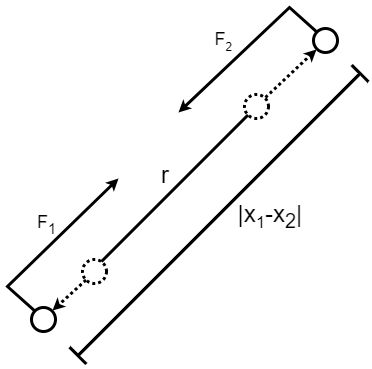

The diagram above was exported from draw.io. Its source (the exported page's mxGraphModel, read from the mxfile embedded in the PNG):
<mxGraphModel dx="3951" dy="574" grid="0" gridSize="10" guides="0" tooltips="1" connect="1" arrows="1" fold="1" page="1" pageScale="1" pageWidth="3300" pageHeight="900" math="0" shadow="0">
  <root>
    <mxCell id="0" />
    <mxCell id="1" parent="0" />
    <mxCell id="2" value="" style="endArrow=none;html=1;endSize=1;" edge="1" parent="1">
      <mxGeometry width="50" height="50" relative="1" as="geometry">
        <mxPoint x="1492" y="625" as="sourcePoint" />
        <mxPoint x="1542" y="575" as="targetPoint" />
      </mxGeometry>
    </mxCell>
    <mxCell id="3" value="" style="ellipse;whiteSpace=wrap;html=1;aspect=fixed;dashed=1;dashPattern=1 1;direction=east;" vertex="1" parent="1">
      <mxGeometry x="1486" y="624" width="8" height="8" as="geometry" />
    </mxCell>
    <mxCell id="4" value="" style="ellipse;whiteSpace=wrap;html=1;aspect=fixed;dashed=1;strokeWidth=1;dashPattern=1 1;direction=east;" vertex="1" parent="1">
      <mxGeometry x="1540" y="569" width="8" height="8" as="geometry" />
    </mxCell>
    <mxCell id="5" value="" style="endArrow=classic;html=1;endSize=1;exitX=0;exitY=1;exitDx=0;exitDy=0;dashed=1;dashPattern=1 1;entryX=0;entryY=1;entryDx=0;entryDy=0;" edge="1" source="3" parent="1">
      <mxGeometry width="50" height="50" relative="1" as="geometry">
        <mxPoint x="1487" y="631" as="sourcePoint" />
        <mxPoint x="1476" y="641" as="targetPoint" />
      </mxGeometry>
    </mxCell>
    <mxCell id="6" value="" style="ellipse;whiteSpace=wrap;html=1;aspect=fixed;direction=east;" vertex="1" parent="1">
      <mxGeometry x="1469" y="640" width="8" height="8" as="geometry" />
    </mxCell>
    <mxCell id="7" value="" style="endArrow=classic;html=1;endSize=1;dashed=1;dashPattern=1 1;" edge="1" parent="1">
      <mxGeometry width="50" height="50" relative="1" as="geometry">
        <mxPoint x="1547" y="570" as="sourcePoint" />
        <mxPoint x="1564" y="554" as="targetPoint" />
      </mxGeometry>
    </mxCell>
    <mxCell id="8" value="" style="ellipse;whiteSpace=wrap;html=1;aspect=fixed;direction=east;" vertex="1" parent="1">
      <mxGeometry x="1563" y="547" width="8" height="8" as="geometry" />
    </mxCell>
    <mxCell id="9" value="&lt;font style=&quot;font-size: 8px&quot;&gt;r&lt;/font&gt;" style="text;html=1;strokeColor=none;fillColor=none;align=center;verticalAlign=middle;whiteSpace=wrap;rounded=0;dashed=1;dashPattern=1 1;" vertex="1" parent="1">
      <mxGeometry x="1511" y="592" width="6" height="3" as="geometry" />
    </mxCell>
    <mxCell id="10" value="" style="shape=crossbar;whiteSpace=wrap;html=1;rounded=1;strokeWidth=1;rotation=-45;" vertex="1" parent="1">
      <mxGeometry x="1465" y="605" width="133" height="8" as="geometry" />
    </mxCell>
    <mxCell id="11" value="&lt;font style=&quot;font-size: 8px&quot;&gt;|x&lt;/font&gt;&lt;font style=&quot;font-size: 6.66667px&quot;&gt;&lt;sub&gt;1&lt;/sub&gt;&lt;/font&gt;&lt;font&gt;&lt;span style=&quot;font-size: 8px&quot;&gt;-x&lt;sub&gt;2&lt;/sub&gt;&lt;/span&gt;&lt;span style=&quot;font-size: 8px&quot;&gt;|&lt;/span&gt;&lt;/font&gt;" style="text;html=1;strokeColor=none;fillColor=none;align=center;verticalAlign=middle;whiteSpace=wrap;rounded=0;" vertex="1" parent="1">
      <mxGeometry x="1529" y="597" width="40" height="20" as="geometry" />
    </mxCell>
    <mxCell id="12" value="" style="endArrow=classic;html=1;endSize=1;exitX=0;exitY=0;exitDx=0;exitDy=0;rounded=0;" edge="1" source="6" parent="1">
      <mxGeometry width="50" height="50" relative="1" as="geometry">
        <mxPoint x="1463" y="634" as="sourcePoint" />
        <mxPoint x="1498" y="597" as="targetPoint" />
        <Array as="points">
          <mxPoint x="1461" y="633" />
        </Array>
      </mxGeometry>
    </mxCell>
    <mxCell id="13" value="" style="endArrow=classic;html=1;endSize=1;exitX=0;exitY=0;exitDx=0;exitDy=0;rounded=0;" edge="1" parent="1">
      <mxGeometry width="50" height="50" relative="1" as="geometry">
        <mxPoint x="1564.171572875247" y="548.1715728752474" as="sourcePoint" />
        <mxPoint x="1518" y="575" as="targetPoint" />
        <Array as="points">
          <mxPoint x="1555" y="540" />
        </Array>
      </mxGeometry>
    </mxCell>
    <mxCell id="14" value="&lt;sub style=&quot;font-size: 6px&quot;&gt;&lt;span&gt;F&lt;sub&gt;1&lt;/sub&gt;&lt;/span&gt;&lt;/sub&gt;" style="text;html=1;strokeColor=none;fillColor=none;align=center;verticalAlign=middle;whiteSpace=wrap;rounded=0;" vertex="1" parent="1">
      <mxGeometry x="1471" y="607" width="7" height="2" as="geometry" />
    </mxCell>
    <mxCell id="15" value="&lt;sub&gt;&lt;span style=&quot;font-size: 6px&quot;&gt;F&lt;/span&gt;&lt;span style=&quot;font-size: 5px&quot;&gt;&lt;sub&gt;2&lt;/sub&gt;&lt;/span&gt;&lt;/sub&gt;" style="text;html=1;strokeColor=none;fillColor=none;align=center;verticalAlign=middle;whiteSpace=wrap;rounded=0;" vertex="1" parent="1">
      <mxGeometry x="1530" y="546" width="7" height="2" as="geometry" />
    </mxCell>
  </root>
</mxGraphModel>